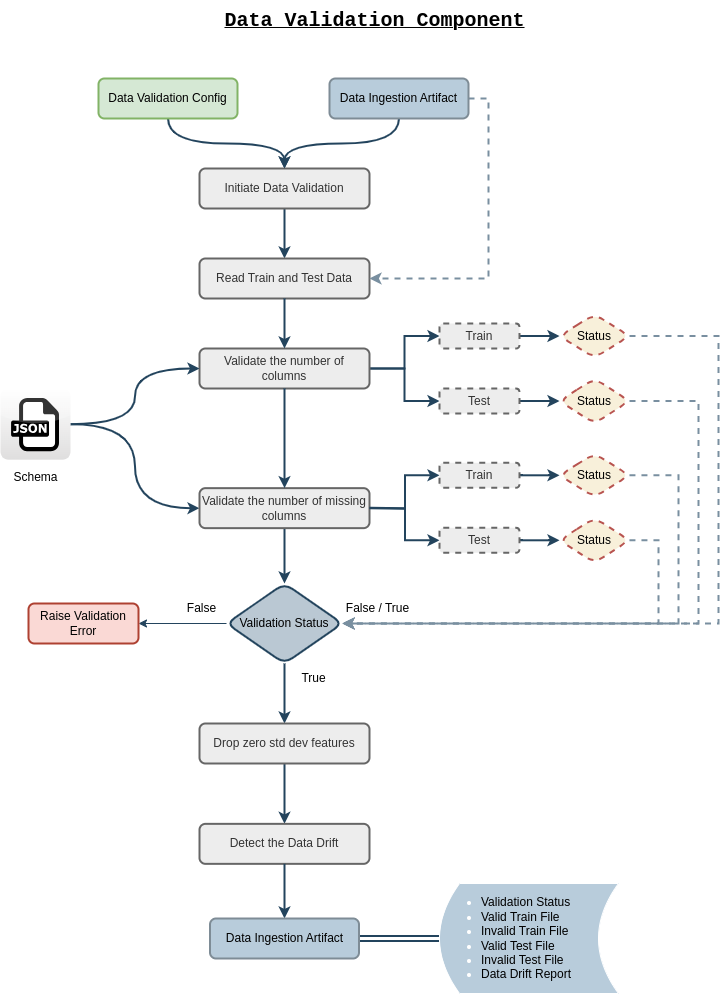

The diagram above was exported from draw.io. Its source (the exported page's mxGraphModel, read from the mxfile embedded in the PNG):
<mxGraphModel dx="1467" dy="725" grid="1" gridSize="10" guides="1" tooltips="1" connect="1" arrows="1" fold="1" page="1" pageScale="1" pageWidth="827" pageHeight="1169" math="0" shadow="0">
  <root>
    <mxCell id="0" />
    <mxCell id="1" parent="0" />
    <mxCell id="dWKw350wYjc76ZtnZ8yW-1" value="&lt;font face=&quot;Courier New&quot; style=&quot;font-size: 20px;&quot;&gt;Data Validation Component&lt;/font&gt;" style="text;html=1;align=center;verticalAlign=middle;resizable=0;points=[];autosize=1;fontSize=11;fontStyle=5;fillColor=none;" vertex="1" parent="1">
      <mxGeometry x="254" y="12" width="320" height="40" as="geometry" />
    </mxCell>
    <mxCell id="dWKw350wYjc76ZtnZ8yW-2" style="edgeStyle=orthogonalEdgeStyle;curved=1;rounded=0;orthogonalLoop=1;jettySize=auto;html=1;entryX=0.5;entryY=0;entryDx=0;entryDy=0;strokeColor=#23445D;strokeWidth=2;" edge="1" parent="1" source="dWKw350wYjc76ZtnZ8yW-3" target="dWKw350wYjc76ZtnZ8yW-5">
      <mxGeometry relative="1" as="geometry" />
    </mxCell>
    <mxCell id="dWKw350wYjc76ZtnZ8yW-3" value="Data Validation Config" style="rounded=1;whiteSpace=wrap;html=1;strokeColor=#82b366;fillColor=#d5e8d4;strokeWidth=2;" vertex="1" parent="1">
      <mxGeometry x="138" y="90" width="139" height="40" as="geometry" />
    </mxCell>
    <mxCell id="dWKw350wYjc76ZtnZ8yW-4" style="edgeStyle=orthogonalEdgeStyle;curved=1;rounded=0;orthogonalLoop=1;jettySize=auto;html=1;entryX=0.5;entryY=0;entryDx=0;entryDy=0;strokeColor=#23445D;strokeWidth=2;" edge="1" parent="1" source="dWKw350wYjc76ZtnZ8yW-5" target="dWKw350wYjc76ZtnZ8yW-6">
      <mxGeometry relative="1" as="geometry" />
    </mxCell>
    <mxCell id="dWKw350wYjc76ZtnZ8yW-5" value="Initiate Data Validation" style="rounded=1;whiteSpace=wrap;html=1;strokeColor=#666666;fillColor=#EDEDED;strokeWidth=2;fontColor=#333333;" vertex="1" parent="1">
      <mxGeometry x="239" y="180" width="170" height="40" as="geometry" />
    </mxCell>
    <mxCell id="dWKw350wYjc76ZtnZ8yW-6" value="Read Train and Test Data" style="rounded=1;whiteSpace=wrap;html=1;strokeColor=#666666;fillColor=#EDEDED;strokeWidth=2;fontColor=#333333;" vertex="1" parent="1">
      <mxGeometry x="239" y="270" width="170" height="40" as="geometry" />
    </mxCell>
    <mxCell id="c8Uo8-J4fbRxkjDt4UJa-12" value="" style="edgeStyle=orthogonalEdgeStyle;rounded=0;orthogonalLoop=1;jettySize=auto;html=1;strokeColor=#23445D;strokeWidth=2;" edge="1" parent="1" source="dWKw350wYjc76ZtnZ8yW-10" target="c8Uo8-J4fbRxkjDt4UJa-11">
      <mxGeometry relative="1" as="geometry" />
    </mxCell>
    <mxCell id="c8Uo8-J4fbRxkjDt4UJa-14" style="edgeStyle=orthogonalEdgeStyle;rounded=0;orthogonalLoop=1;jettySize=auto;html=1;entryX=0;entryY=0.5;entryDx=0;entryDy=0;strokeColor=#23445D;strokeWidth=2;" edge="1" parent="1" source="dWKw350wYjc76ZtnZ8yW-10" target="c8Uo8-J4fbRxkjDt4UJa-13">
      <mxGeometry relative="1" as="geometry" />
    </mxCell>
    <mxCell id="dWKw350wYjc76ZtnZ8yW-10" value="Validate the number of &lt;br&gt;columns" style="rounded=1;whiteSpace=wrap;html=1;strokeColor=#666666;fillColor=#EDEDED;strokeWidth=2;fontColor=#333333;" vertex="1" parent="1">
      <mxGeometry x="239" y="360" width="170" height="40" as="geometry" />
    </mxCell>
    <mxCell id="dWKw350wYjc76ZtnZ8yW-11" style="edgeStyle=orthogonalEdgeStyle;curved=1;rounded=0;orthogonalLoop=1;jettySize=auto;html=1;entryX=0.5;entryY=0;entryDx=0;entryDy=0;strokeColor=#23445D;strokeWidth=2;exitX=0.5;exitY=1;exitDx=0;exitDy=0;" edge="1" parent="1" source="dWKw350wYjc76ZtnZ8yW-6" target="dWKw350wYjc76ZtnZ8yW-10">
      <mxGeometry relative="1" as="geometry">
        <mxPoint x="469" y="340" as="sourcePoint" />
        <mxPoint x="469" y="390" as="targetPoint" />
      </mxGeometry>
    </mxCell>
    <mxCell id="dWKw350wYjc76ZtnZ8yW-12" style="edgeStyle=orthogonalEdgeStyle;curved=1;rounded=0;orthogonalLoop=1;jettySize=auto;html=1;entryX=0;entryY=0.5;entryDx=0;entryDy=0;strokeColor=#23445D;fontSize=12;strokeWidth=2;" edge="1" parent="1" source="dWKw350wYjc76ZtnZ8yW-13" target="dWKw350wYjc76ZtnZ8yW-10">
      <mxGeometry relative="1" as="geometry">
        <mxPoint x="148" y="324.9411764705882" as="sourcePoint" />
      </mxGeometry>
    </mxCell>
    <mxCell id="iqDqvMA_FRX3q9uppwgI-5" style="edgeStyle=orthogonalEdgeStyle;curved=1;rounded=0;orthogonalLoop=1;jettySize=auto;html=1;entryX=0;entryY=0.5;entryDx=0;entryDy=0;strokeColor=#23445D;strokeWidth=2;" edge="1" parent="1" source="dWKw350wYjc76ZtnZ8yW-13" target="dWKw350wYjc76ZtnZ8yW-16">
      <mxGeometry relative="1" as="geometry" />
    </mxCell>
    <mxCell id="dWKw350wYjc76ZtnZ8yW-13" value="" style="dashed=0;outlineConnect=0;html=1;align=center;labelPosition=center;verticalLabelPosition=bottom;verticalAlign=top;shape=mxgraph.webicons.json;gradientColor=#DFDEDE;strokeColor=#FFFFFF;fontColor=#FFFFFF;" vertex="1" parent="1">
      <mxGeometry x="40" y="400" width="70" height="71.2" as="geometry" />
    </mxCell>
    <mxCell id="dWKw350wYjc76ZtnZ8yW-14" value="Schema" style="text;html=1;align=center;verticalAlign=middle;resizable=0;points=[];autosize=1;fontSize=12;strokeWidth=1;" vertex="1" parent="1">
      <mxGeometry x="40" y="474.29999999999995" width="70" height="30" as="geometry" />
    </mxCell>
    <mxCell id="dWKw350wYjc76ZtnZ8yW-15" style="edgeStyle=orthogonalEdgeStyle;curved=1;rounded=0;orthogonalLoop=1;jettySize=auto;html=1;strokeColor=#23445D;strokeWidth=2;entryX=0.5;entryY=0;entryDx=0;entryDy=0;" edge="1" parent="1" source="dWKw350wYjc76ZtnZ8yW-16" target="c8Uo8-J4fbRxkjDt4UJa-37">
      <mxGeometry relative="1" as="geometry">
        <mxPoint x="324" y="594.6500000000001" as="targetPoint" />
      </mxGeometry>
    </mxCell>
    <mxCell id="dWKw350wYjc76ZtnZ8yW-16" value="Validate the number of missing columns" style="rounded=1;whiteSpace=wrap;html=1;strokeColor=#666666;fillColor=#EDEDED;strokeWidth=2;fontColor=#333333;" vertex="1" parent="1">
      <mxGeometry x="239" y="499.65" width="170" height="40" as="geometry" />
    </mxCell>
    <mxCell id="dWKw350wYjc76ZtnZ8yW-17" style="edgeStyle=orthogonalEdgeStyle;curved=1;rounded=0;orthogonalLoop=1;jettySize=auto;html=1;entryX=0.5;entryY=0;entryDx=0;entryDy=0;strokeColor=#23445D;strokeWidth=2;exitX=0.5;exitY=1;exitDx=0;exitDy=0;" edge="1" parent="1" source="dWKw350wYjc76ZtnZ8yW-10" target="dWKw350wYjc76ZtnZ8yW-16">
      <mxGeometry relative="1" as="geometry">
        <mxPoint x="389" y="411.2" as="sourcePoint" />
        <mxPoint x="389" y="461.2" as="targetPoint" />
      </mxGeometry>
    </mxCell>
    <mxCell id="dWKw350wYjc76ZtnZ8yW-22" style="edgeStyle=orthogonalEdgeStyle;curved=1;rounded=0;orthogonalLoop=1;jettySize=auto;html=1;entryX=0.5;entryY=0;entryDx=0;entryDy=0;strokeColor=#23445D;strokeWidth=2;" edge="1" parent="1" source="dWKw350wYjc76ZtnZ8yW-21" target="dWKw350wYjc76ZtnZ8yW-5">
      <mxGeometry relative="1" as="geometry" />
    </mxCell>
    <mxCell id="c8Uo8-J4fbRxkjDt4UJa-3" style="edgeStyle=orthogonalEdgeStyle;rounded=0;orthogonalLoop=1;jettySize=auto;html=1;entryX=1;entryY=0.5;entryDx=0;entryDy=0;strokeColor=#798fa0;exitX=1;exitY=0.5;exitDx=0;exitDy=0;strokeWidth=2;dashed=1;" edge="1" parent="1" source="dWKw350wYjc76ZtnZ8yW-21" target="dWKw350wYjc76ZtnZ8yW-6">
      <mxGeometry relative="1" as="geometry" />
    </mxCell>
    <mxCell id="dWKw350wYjc76ZtnZ8yW-21" value="Data Ingestion Artifact" style="rounded=1;whiteSpace=wrap;html=1;strokeColor=#7E8C96;fillColor=#B8CCDB;strokeWidth=2;" vertex="1" parent="1">
      <mxGeometry x="369" y="90" width="139" height="40" as="geometry" />
    </mxCell>
    <mxCell id="c8Uo8-J4fbRxkjDt4UJa-17" value="" style="edgeStyle=orthogonalEdgeStyle;curved=1;rounded=0;orthogonalLoop=1;jettySize=auto;html=1;strokeColor=#23445D;strokeWidth=2;" edge="1" parent="1" source="c8Uo8-J4fbRxkjDt4UJa-11" target="c8Uo8-J4fbRxkjDt4UJa-16">
      <mxGeometry relative="1" as="geometry" />
    </mxCell>
    <mxCell id="c8Uo8-J4fbRxkjDt4UJa-11" value="Train" style="whiteSpace=wrap;html=1;fillColor=#EDEDED;strokeColor=#666666;fontColor=#333333;rounded=1;strokeWidth=2;dashed=1;" vertex="1" parent="1">
      <mxGeometry x="479" y="335" width="80" height="25" as="geometry" />
    </mxCell>
    <mxCell id="c8Uo8-J4fbRxkjDt4UJa-20" style="edgeStyle=orthogonalEdgeStyle;curved=1;rounded=0;orthogonalLoop=1;jettySize=auto;html=1;entryX=0;entryY=0.5;entryDx=0;entryDy=0;strokeColor=#23445D;strokeWidth=2;" edge="1" parent="1" source="c8Uo8-J4fbRxkjDt4UJa-13" target="c8Uo8-J4fbRxkjDt4UJa-18">
      <mxGeometry relative="1" as="geometry" />
    </mxCell>
    <mxCell id="c8Uo8-J4fbRxkjDt4UJa-13" value="Test" style="whiteSpace=wrap;html=1;fillColor=#EDEDED;strokeColor=#666666;fontColor=#333333;rounded=1;strokeWidth=2;dashed=1;" vertex="1" parent="1">
      <mxGeometry x="479" y="400" width="80" height="25" as="geometry" />
    </mxCell>
    <mxCell id="c8Uo8-J4fbRxkjDt4UJa-42" style="edgeStyle=orthogonalEdgeStyle;rounded=0;orthogonalLoop=1;jettySize=auto;html=1;entryX=1;entryY=0.5;entryDx=0;entryDy=0;strokeColor=#798FA0;strokeWidth=2;dashed=1;" edge="1" parent="1" source="c8Uo8-J4fbRxkjDt4UJa-16" target="c8Uo8-J4fbRxkjDt4UJa-37">
      <mxGeometry relative="1" as="geometry">
        <Array as="points">
          <mxPoint x="758" y="348" />
          <mxPoint x="758" y="635" />
        </Array>
      </mxGeometry>
    </mxCell>
    <mxCell id="c8Uo8-J4fbRxkjDt4UJa-16" value="Status" style="rhombus;whiteSpace=wrap;html=1;fillColor=#F8F0DA;strokeColor=#b85450;rounded=1;strokeWidth=2;dashed=1;" vertex="1" parent="1">
      <mxGeometry x="599" y="325.7" width="70" height="43.6" as="geometry" />
    </mxCell>
    <mxCell id="c8Uo8-J4fbRxkjDt4UJa-18" value="Status" style="rhombus;whiteSpace=wrap;html=1;fillColor=#F8F0DA;strokeColor=#b85450;rounded=1;strokeWidth=2;dashed=1;" vertex="1" parent="1">
      <mxGeometry x="599" y="390" width="70" height="45" as="geometry" />
    </mxCell>
    <mxCell id="c8Uo8-J4fbRxkjDt4UJa-27" value="" style="edgeStyle=orthogonalEdgeStyle;rounded=0;orthogonalLoop=1;jettySize=auto;html=1;strokeColor=#23445D;strokeWidth=2;entryX=0;entryY=0.5;entryDx=0;entryDy=0;" edge="1" parent="1" target="c8Uo8-J4fbRxkjDt4UJa-30">
      <mxGeometry relative="1" as="geometry">
        <mxPoint x="409" y="519.3000000000001" as="sourcePoint" />
      </mxGeometry>
    </mxCell>
    <mxCell id="c8Uo8-J4fbRxkjDt4UJa-28" style="edgeStyle=orthogonalEdgeStyle;rounded=0;orthogonalLoop=1;jettySize=auto;html=1;entryX=0;entryY=0.5;entryDx=0;entryDy=0;strokeColor=#23445D;strokeWidth=2;" edge="1" parent="1" target="c8Uo8-J4fbRxkjDt4UJa-32">
      <mxGeometry relative="1" as="geometry">
        <mxPoint x="409" y="519.65" as="sourcePoint" />
      </mxGeometry>
    </mxCell>
    <mxCell id="c8Uo8-J4fbRxkjDt4UJa-29" value="" style="edgeStyle=orthogonalEdgeStyle;curved=1;rounded=0;orthogonalLoop=1;jettySize=auto;html=1;strokeColor=#23445D;strokeWidth=2;" edge="1" parent="1" source="c8Uo8-J4fbRxkjDt4UJa-30" target="c8Uo8-J4fbRxkjDt4UJa-33">
      <mxGeometry relative="1" as="geometry" />
    </mxCell>
    <mxCell id="c8Uo8-J4fbRxkjDt4UJa-30" value="Train" style="whiteSpace=wrap;html=1;fillColor=#EDEDED;strokeColor=#666666;fontColor=#333333;rounded=1;strokeWidth=2;dashed=1;" vertex="1" parent="1">
      <mxGeometry x="479" y="474.3" width="80" height="25" as="geometry" />
    </mxCell>
    <mxCell id="c8Uo8-J4fbRxkjDt4UJa-31" style="edgeStyle=orthogonalEdgeStyle;curved=1;rounded=0;orthogonalLoop=1;jettySize=auto;html=1;entryX=0;entryY=0.5;entryDx=0;entryDy=0;strokeColor=#23445D;strokeWidth=2;" edge="1" parent="1" source="c8Uo8-J4fbRxkjDt4UJa-32" target="c8Uo8-J4fbRxkjDt4UJa-34">
      <mxGeometry relative="1" as="geometry" />
    </mxCell>
    <mxCell id="c8Uo8-J4fbRxkjDt4UJa-32" value="Test" style="whiteSpace=wrap;html=1;fillColor=#EDEDED;strokeColor=#666666;fontColor=#333333;rounded=1;strokeWidth=2;dashed=1;" vertex="1" parent="1">
      <mxGeometry x="479" y="539.3" width="80" height="25" as="geometry" />
    </mxCell>
    <mxCell id="c8Uo8-J4fbRxkjDt4UJa-44" style="edgeStyle=orthogonalEdgeStyle;rounded=0;orthogonalLoop=1;jettySize=auto;html=1;entryX=1;entryY=0.5;entryDx=0;entryDy=0;strokeColor=#798FA0;dashed=1;strokeWidth=2;" edge="1" parent="1" source="c8Uo8-J4fbRxkjDt4UJa-33" target="c8Uo8-J4fbRxkjDt4UJa-37">
      <mxGeometry relative="1" as="geometry">
        <Array as="points">
          <mxPoint x="718" y="487" />
          <mxPoint x="718" y="635" />
        </Array>
      </mxGeometry>
    </mxCell>
    <mxCell id="c8Uo8-J4fbRxkjDt4UJa-33" value="Status" style="rhombus;whiteSpace=wrap;html=1;fillColor=#F8F0DA;strokeColor=#b85450;rounded=1;strokeWidth=2;dashed=1;" vertex="1" parent="1">
      <mxGeometry x="599" y="465" width="70" height="43.6" as="geometry" />
    </mxCell>
    <mxCell id="c8Uo8-J4fbRxkjDt4UJa-45" style="edgeStyle=orthogonalEdgeStyle;rounded=0;orthogonalLoop=1;jettySize=auto;html=1;entryX=1;entryY=0.5;entryDx=0;entryDy=0;strokeColor=#798FA0;dashed=1;strokeWidth=2;" edge="1" parent="1" source="c8Uo8-J4fbRxkjDt4UJa-34" target="c8Uo8-J4fbRxkjDt4UJa-37">
      <mxGeometry relative="1" as="geometry">
        <Array as="points">
          <mxPoint x="698" y="552" />
          <mxPoint x="698" y="635" />
        </Array>
      </mxGeometry>
    </mxCell>
    <mxCell id="c8Uo8-J4fbRxkjDt4UJa-34" value="Status" style="rhombus;whiteSpace=wrap;html=1;fillColor=#F8F0DA;strokeColor=#b85450;rounded=1;strokeWidth=2;dashed=1;" vertex="1" parent="1">
      <mxGeometry x="599" y="529.3" width="70" height="45" as="geometry" />
    </mxCell>
    <mxCell id="c8Uo8-J4fbRxkjDt4UJa-50" value="" style="edgeStyle=orthogonalEdgeStyle;curved=1;rounded=0;orthogonalLoop=1;jettySize=auto;html=1;strokeColor=#23445D;" edge="1" parent="1" source="c8Uo8-J4fbRxkjDt4UJa-37" target="c8Uo8-J4fbRxkjDt4UJa-49">
      <mxGeometry relative="1" as="geometry" />
    </mxCell>
    <mxCell id="c8Uo8-J4fbRxkjDt4UJa-51" style="edgeStyle=orthogonalEdgeStyle;curved=1;rounded=0;orthogonalLoop=1;jettySize=auto;html=1;entryX=0.5;entryY=0;entryDx=0;entryDy=0;strokeColor=#23445D;strokeWidth=2;" edge="1" parent="1" source="c8Uo8-J4fbRxkjDt4UJa-37" target="c8Uo8-J4fbRxkjDt4UJa-40">
      <mxGeometry relative="1" as="geometry" />
    </mxCell>
    <mxCell id="c8Uo8-J4fbRxkjDt4UJa-37" value="Validation Status" style="rhombus;whiteSpace=wrap;html=1;fillColor=#bac8d3;strokeColor=#23445d;rounded=1;strokeWidth=2;" vertex="1" parent="1">
      <mxGeometry x="266" y="595" width="116" height="80" as="geometry" />
    </mxCell>
    <mxCell id="c8Uo8-J4fbRxkjDt4UJa-39" style="edgeStyle=orthogonalEdgeStyle;curved=1;rounded=0;orthogonalLoop=1;jettySize=auto;html=1;strokeColor=#23445D;strokeWidth=2;" edge="1" parent="1" source="c8Uo8-J4fbRxkjDt4UJa-40" target="c8Uo8-J4fbRxkjDt4UJa-41">
      <mxGeometry relative="1" as="geometry">
        <mxPoint x="324" y="835.0000000000001" as="targetPoint" />
      </mxGeometry>
    </mxCell>
    <mxCell id="c8Uo8-J4fbRxkjDt4UJa-40" value="Drop zero std dev features" style="rounded=1;whiteSpace=wrap;html=1;strokeColor=#666666;fillColor=#EDEDED;strokeWidth=2;fontColor=#333333;" vertex="1" parent="1">
      <mxGeometry x="239" y="735" width="170" height="40" as="geometry" />
    </mxCell>
    <mxCell id="c8Uo8-J4fbRxkjDt4UJa-41" value="Detect the Data Drift" style="rounded=1;whiteSpace=wrap;html=1;strokeColor=#666666;fillColor=#EDEDED;strokeWidth=2;fontColor=#333333;" vertex="1" parent="1">
      <mxGeometry x="239" y="835.35" width="170" height="40" as="geometry" />
    </mxCell>
    <mxCell id="c8Uo8-J4fbRxkjDt4UJa-43" style="edgeStyle=orthogonalEdgeStyle;rounded=0;orthogonalLoop=1;jettySize=auto;html=1;entryX=1;entryY=0.5;entryDx=0;entryDy=0;strokeColor=#798FA0;strokeWidth=2;dashed=1;" edge="1" parent="1" source="c8Uo8-J4fbRxkjDt4UJa-18" target="c8Uo8-J4fbRxkjDt4UJa-37">
      <mxGeometry relative="1" as="geometry">
        <Array as="points">
          <mxPoint x="738" y="413" />
          <mxPoint x="738" y="635" />
        </Array>
      </mxGeometry>
    </mxCell>
    <mxCell id="c8Uo8-J4fbRxkjDt4UJa-46" value="False / True" style="text;html=1;align=center;verticalAlign=middle;resizable=0;points=[];autosize=1;fontSize=12;strokeWidth=1;" vertex="1" parent="1">
      <mxGeometry x="372" y="605" width="90" height="30" as="geometry" />
    </mxCell>
    <mxCell id="c8Uo8-J4fbRxkjDt4UJa-47" value="False" style="text;html=1;align=center;verticalAlign=middle;resizable=0;points=[];autosize=1;fontSize=12;strokeWidth=1;" vertex="1" parent="1">
      <mxGeometry x="216" y="605" width="50" height="30" as="geometry" />
    </mxCell>
    <mxCell id="c8Uo8-J4fbRxkjDt4UJa-49" value="Raise Validation Error" style="whiteSpace=wrap;html=1;fillColor=#fad9d5;strokeColor=#ae4132;rounded=1;strokeWidth=2;" vertex="1" parent="1">
      <mxGeometry x="68" y="615" width="110" height="40" as="geometry" />
    </mxCell>
    <mxCell id="c8Uo8-J4fbRxkjDt4UJa-52" value="True" style="text;html=1;align=center;verticalAlign=middle;resizable=0;points=[];autosize=1;fontSize=12;strokeWidth=1;" vertex="1" parent="1">
      <mxGeometry x="328" y="675" width="50" height="30" as="geometry" />
    </mxCell>
    <mxCell id="iqDqvMA_FRX3q9uppwgI-1" style="edgeStyle=orthogonalEdgeStyle;rounded=0;orthogonalLoop=1;jettySize=auto;html=1;strokeColor=#23445D;strokeWidth=2;exitX=0.5;exitY=1;exitDx=0;exitDy=0;" edge="1" parent="1" target="iqDqvMA_FRX3q9uppwgI-3" source="c8Uo8-J4fbRxkjDt4UJa-41">
      <mxGeometry relative="1" as="geometry">
        <mxPoint x="321.5" y="885" as="sourcePoint" />
      </mxGeometry>
    </mxCell>
    <mxCell id="iqDqvMA_FRX3q9uppwgI-2" style="edgeStyle=orthogonalEdgeStyle;rounded=0;orthogonalLoop=1;jettySize=auto;html=1;entryX=0;entryY=0.5;entryDx=0;entryDy=0;strokeColor=#23445D;strokeWidth=2;shape=link;" edge="1" parent="1" source="iqDqvMA_FRX3q9uppwgI-3" target="iqDqvMA_FRX3q9uppwgI-4">
      <mxGeometry relative="1" as="geometry" />
    </mxCell>
    <mxCell id="iqDqvMA_FRX3q9uppwgI-3" value="Data Ingestion Artifact" style="rounded=1;whiteSpace=wrap;html=1;strokeColor=#7E8C96;fillColor=#B8CCDB;strokeWidth=2;" vertex="1" parent="1">
      <mxGeometry x="249.5" y="930" width="149" height="40" as="geometry" />
    </mxCell>
    <mxCell id="iqDqvMA_FRX3q9uppwgI-4" value="&lt;div style=&quot;&quot;&gt;&lt;ul&gt;&lt;li&gt;&lt;span style=&quot;color: rgb(0, 0, 0); background-color: initial;&quot;&gt;Validation Status&lt;/span&gt;&lt;/li&gt;&lt;li&gt;&lt;span style=&quot;color: rgb(0, 0, 0); background-color: initial;&quot;&gt;Valid Train File&lt;/span&gt;&lt;/li&gt;&lt;li&gt;&lt;span style=&quot;color: rgb(0, 0, 0); background-color: initial;&quot;&gt;Invalid Train File&lt;/span&gt;&lt;/li&gt;&lt;li&gt;&lt;span style=&quot;color: rgb(0, 0, 0); background-color: initial;&quot;&gt;Valid Test File&lt;/span&gt;&lt;/li&gt;&lt;li&gt;&lt;span style=&quot;color: rgb(0, 0, 0); background-color: initial;&quot;&gt;Invalid Test File&lt;/span&gt;&lt;/li&gt;&lt;li&gt;&lt;span style=&quot;color: rgb(0, 0, 0); background-color: initial;&quot;&gt;Data Drift Report&lt;/span&gt;&lt;/li&gt;&lt;/ul&gt;&lt;/div&gt;" style="shape=dataStorage;whiteSpace=wrap;html=1;fixedSize=1;strokeColor=#FFFFFF;fontColor=#FFFFFF;fillColor=#B8CCDB;align=left;" vertex="1" parent="1">
      <mxGeometry x="479" y="895" width="179" height="110" as="geometry" />
    </mxCell>
  </root>
</mxGraphModel>